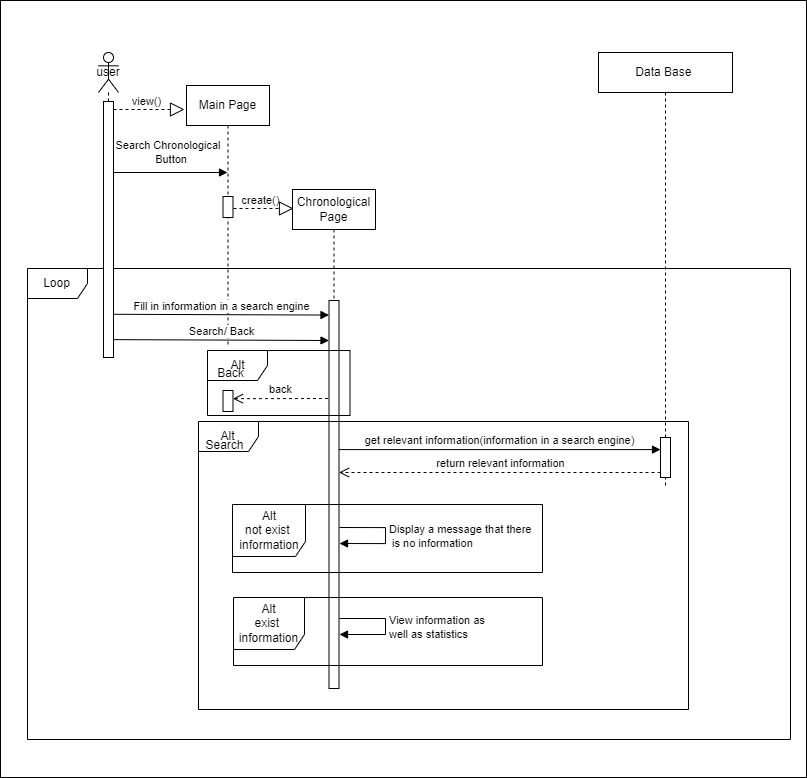

The diagram above was exported from draw.io. Its source (the exported page's mxGraphModel, read from the mxfile embedded in the PNG):
<mxGraphModel dx="133" dy="640" grid="0" gridSize="10" guides="1" tooltips="1" connect="1" arrows="1" fold="1" page="1" pageScale="1" pageWidth="827" pageHeight="1169" math="0" shadow="0">
  <root>
    <mxCell id="0" />
    <mxCell id="1" parent="0" />
    <mxCell id="d0bwGUSaSEGtr1DjH9nz-1" value="" style="rounded=0;whiteSpace=wrap;html=1;" parent="1" vertex="1">
      <mxGeometry x="1666" y="40" width="806" height="777" as="geometry" />
    </mxCell>
    <mxCell id="d0bwGUSaSEGtr1DjH9nz-49" value="Loop" style="shape=umlFrame;whiteSpace=wrap;html=1;pointerEvents=0;" parent="1" vertex="1">
      <mxGeometry x="1693" y="308" width="763" height="471" as="geometry" />
    </mxCell>
    <mxCell id="d0bwGUSaSEGtr1DjH9nz-51" value="Main Page" style="shape=umlLifeline;perimeter=lifelinePerimeter;whiteSpace=wrap;html=1;container=1;dropTarget=0;collapsible=0;recursiveResize=0;outlineConnect=0;portConstraint=eastwest;newEdgeStyle={&quot;edgeStyle&quot;:&quot;elbowEdgeStyle&quot;,&quot;elbow&quot;:&quot;vertical&quot;,&quot;curved&quot;:0,&quot;rounded&quot;:0};" parent="1" vertex="1">
      <mxGeometry x="1852" y="125" width="83" height="259" as="geometry" />
    </mxCell>
    <mxCell id="d0bwGUSaSEGtr1DjH9nz-52" value="" style="html=1;points=[];perimeter=orthogonalPerimeter;outlineConnect=0;targetShapes=umlLifeline;portConstraint=eastwest;newEdgeStyle={&quot;edgeStyle&quot;:&quot;elbowEdgeStyle&quot;,&quot;elbow&quot;:&quot;vertical&quot;,&quot;curved&quot;:0,&quot;rounded&quot;:0};" parent="d0bwGUSaSEGtr1DjH9nz-51" vertex="1">
      <mxGeometry x="36.5" y="111" width="10" height="21" as="geometry" />
    </mxCell>
    <mxCell id="d0bwGUSaSEGtr1DjH9nz-53" value="Data Base&amp;nbsp;" style="shape=umlLifeline;perimeter=lifelinePerimeter;whiteSpace=wrap;html=1;container=1;dropTarget=0;collapsible=0;recursiveResize=0;outlineConnect=0;portConstraint=eastwest;newEdgeStyle={&quot;edgeStyle&quot;:&quot;elbowEdgeStyle&quot;,&quot;elbow&quot;:&quot;vertical&quot;,&quot;curved&quot;:0,&quot;rounded&quot;:0};" parent="1" vertex="1">
      <mxGeometry x="2264" y="92" width="134" height="436" as="geometry" />
    </mxCell>
    <mxCell id="d0bwGUSaSEGtr1DjH9nz-54" value="" style="html=1;points=[];perimeter=orthogonalPerimeter;outlineConnect=0;targetShapes=umlLifeline;portConstraint=eastwest;newEdgeStyle={&quot;edgeStyle&quot;:&quot;elbowEdgeStyle&quot;,&quot;elbow&quot;:&quot;vertical&quot;,&quot;curved&quot;:0,&quot;rounded&quot;:0};" parent="d0bwGUSaSEGtr1DjH9nz-53" vertex="1">
      <mxGeometry x="62" y="385" width="10" height="40" as="geometry" />
    </mxCell>
    <mxCell id="d0bwGUSaSEGtr1DjH9nz-55" value="get relevant information(information in a search engine)" style="html=1;verticalAlign=bottom;endArrow=block;edgeStyle=elbowEdgeStyle;elbow=vertical;curved=0;rounded=0;" parent="d0bwGUSaSEGtr1DjH9nz-53" edge="1" source="d0bwGUSaSEGtr1DjH9nz-61">
      <mxGeometry width="80" relative="1" as="geometry">
        <mxPoint x="-366" y="397" as="sourcePoint" />
        <mxPoint x="62" y="397" as="targetPoint" />
        <mxPoint as="offset" />
        <Array as="points" />
      </mxGeometry>
    </mxCell>
    <mxCell id="d0bwGUSaSEGtr1DjH9nz-56" value="user" style="shape=umlLifeline;perimeter=lifelinePerimeter;whiteSpace=wrap;html=1;container=1;dropTarget=0;collapsible=0;recursiveResize=0;outlineConnect=0;portConstraint=eastwest;newEdgeStyle={&quot;edgeStyle&quot;:&quot;elbowEdgeStyle&quot;,&quot;elbow&quot;:&quot;vertical&quot;,&quot;curved&quot;:0,&quot;rounded&quot;:0};participant=umlActor;" parent="1" vertex="1">
      <mxGeometry x="1764" y="92" width="20" height="305" as="geometry" />
    </mxCell>
    <mxCell id="d0bwGUSaSEGtr1DjH9nz-57" value="" style="html=1;points=[];perimeter=orthogonalPerimeter;outlineConnect=0;targetShapes=umlLifeline;portConstraint=eastwest;newEdgeStyle={&quot;edgeStyle&quot;:&quot;elbowEdgeStyle&quot;,&quot;elbow&quot;:&quot;vertical&quot;,&quot;curved&quot;:0,&quot;rounded&quot;:0};" parent="d0bwGUSaSEGtr1DjH9nz-56" vertex="1">
      <mxGeometry x="5" y="49" width="10" height="256" as="geometry" />
    </mxCell>
    <mxCell id="d0bwGUSaSEGtr1DjH9nz-58" value="" style="endArrow=block;dashed=1;endFill=0;endSize=12;html=1;rounded=0;" parent="1" edge="1">
      <mxGeometry width="160" relative="1" as="geometry">
        <mxPoint x="1779" y="149" as="sourcePoint" />
        <mxPoint x="1850" y="149" as="targetPoint" />
      </mxGeometry>
    </mxCell>
    <mxCell id="d0bwGUSaSEGtr1DjH9nz-59" value="view()" style="edgeLabel;html=1;align=center;verticalAlign=middle;resizable=0;points=[];" parent="d0bwGUSaSEGtr1DjH9nz-58" connectable="0" vertex="1">
      <mxGeometry x="0.1237" y="-2" relative="1" as="geometry">
        <mxPoint x="-8" y="-11" as="offset" />
      </mxGeometry>
    </mxCell>
    <mxCell id="d0bwGUSaSEGtr1DjH9nz-60" value="Chronological Page" style="shape=umlLifeline;perimeter=lifelinePerimeter;whiteSpace=wrap;html=1;container=1;dropTarget=0;collapsible=0;recursiveResize=0;outlineConnect=0;portConstraint=eastwest;newEdgeStyle={&quot;edgeStyle&quot;:&quot;elbowEdgeStyle&quot;,&quot;elbow&quot;:&quot;vertical&quot;,&quot;curved&quot;:0,&quot;rounded&quot;:0};" parent="1" vertex="1">
      <mxGeometry x="1958" y="229" width="83" height="472" as="geometry" />
    </mxCell>
    <mxCell id="d0bwGUSaSEGtr1DjH9nz-61" value="" style="html=1;points=[];perimeter=orthogonalPerimeter;outlineConnect=0;targetShapes=umlLifeline;portConstraint=eastwest;newEdgeStyle={&quot;edgeStyle&quot;:&quot;elbowEdgeStyle&quot;,&quot;elbow&quot;:&quot;vertical&quot;,&quot;curved&quot;:0,&quot;rounded&quot;:0};" parent="d0bwGUSaSEGtr1DjH9nz-60" vertex="1">
      <mxGeometry x="36.5" y="111" width="10" height="388" as="geometry" />
    </mxCell>
    <mxCell id="d0bwGUSaSEGtr1DjH9nz-62" value="" style="endArrow=block;dashed=1;endFill=0;endSize=12;html=1;rounded=0;" parent="1" edge="1">
      <mxGeometry width="160" relative="1" as="geometry">
        <mxPoint x="1899" y="248" as="sourcePoint" />
        <mxPoint x="1959" y="248" as="targetPoint" />
      </mxGeometry>
    </mxCell>
    <mxCell id="d0bwGUSaSEGtr1DjH9nz-63" value="create()" style="edgeLabel;html=1;align=center;verticalAlign=middle;resizable=0;points=[];" parent="d0bwGUSaSEGtr1DjH9nz-62" connectable="0" vertex="1">
      <mxGeometry x="0.1237" y="-2" relative="1" as="geometry">
        <mxPoint x="-8" y="-11" as="offset" />
      </mxGeometry>
    </mxCell>
    <mxCell id="d0bwGUSaSEGtr1DjH9nz-64" value="" style="html=1;verticalAlign=bottom;endArrow=block;edgeStyle=elbowEdgeStyle;elbow=vertical;curved=0;rounded=0;" parent="1" edge="1">
      <mxGeometry width="80" relative="1" as="geometry">
        <mxPoint x="1779" y="212" as="sourcePoint" />
        <mxPoint x="1893" y="212.00000000000006" as="targetPoint" />
        <Array as="points">
          <mxPoint x="1779" y="212" />
        </Array>
      </mxGeometry>
    </mxCell>
    <mxCell id="d0bwGUSaSEGtr1DjH9nz-65" value="Search&amp;nbsp;Chronological&amp;nbsp;&lt;br&gt;&amp;nbsp;Button" style="edgeLabel;html=1;align=center;verticalAlign=middle;resizable=0;points=[];" parent="d0bwGUSaSEGtr1DjH9nz-64" connectable="0" vertex="1">
      <mxGeometry x="-0.0973" y="1" relative="1" as="geometry">
        <mxPoint x="4" y="-20" as="offset" />
      </mxGeometry>
    </mxCell>
    <mxCell id="d0bwGUSaSEGtr1DjH9nz-66" value="Fill in information in a search engine" style="html=1;verticalAlign=bottom;endArrow=block;edgeStyle=elbowEdgeStyle;elbow=vertical;curved=0;rounded=0;" parent="1" edge="1">
      <mxGeometry width="80" relative="1" as="geometry">
        <mxPoint x="1779" y="353.79310344827593" as="sourcePoint" />
        <mxPoint x="1994.5" y="353.79310344827593" as="targetPoint" />
        <Array as="points" />
      </mxGeometry>
    </mxCell>
    <mxCell id="d0bwGUSaSEGtr1DjH9nz-67" value="" style="html=1;points=[];perimeter=orthogonalPerimeter;outlineConnect=0;targetShapes=umlLifeline;portConstraint=eastwest;newEdgeStyle={&quot;edgeStyle&quot;:&quot;elbowEdgeStyle&quot;,&quot;elbow&quot;:&quot;vertical&quot;,&quot;curved&quot;:0,&quot;rounded&quot;:0};" parent="1" vertex="1">
      <mxGeometry x="1888.5" y="430" width="10" height="21" as="geometry" />
    </mxCell>
    <mxCell id="d0bwGUSaSEGtr1DjH9nz-68" value="back" style="html=1;verticalAlign=bottom;endArrow=open;dashed=1;endSize=8;edgeStyle=elbowEdgeStyle;elbow=vertical;curved=0;rounded=0;" parent="1" target="d0bwGUSaSEGtr1DjH9nz-67" edge="1">
      <mxGeometry relative="1" as="geometry">
        <mxPoint x="1993.5" y="438" as="sourcePoint" />
        <mxPoint x="1898.5" y="438" as="targetPoint" />
      </mxGeometry>
    </mxCell>
    <mxCell id="d0bwGUSaSEGtr1DjH9nz-69" value="Alt" style="shape=umlFrame;whiteSpace=wrap;html=1;pointerEvents=0;" parent="1" vertex="1">
      <mxGeometry x="1873" y="390" width="142.5" height="65" as="geometry" />
    </mxCell>
    <mxCell id="d0bwGUSaSEGtr1DjH9nz-70" value="Back" style="text;html=1;align=center;verticalAlign=middle;resizable=0;points=[];autosize=1;strokeColor=none;fillColor=none;" parent="1" vertex="1">
      <mxGeometry x="1873" y="400" width="45" height="26" as="geometry" />
    </mxCell>
    <mxCell id="d0bwGUSaSEGtr1DjH9nz-71" value="Alt" style="shape=umlFrame;whiteSpace=wrap;html=1;pointerEvents=0;" parent="1" vertex="1">
      <mxGeometry x="1864" y="461" width="490" height="288" as="geometry" />
    </mxCell>
    <mxCell id="d0bwGUSaSEGtr1DjH9nz-72" value="Search" style="text;html=1;align=center;verticalAlign=middle;resizable=0;points=[];autosize=1;strokeColor=none;fillColor=none;" parent="1" vertex="1">
      <mxGeometry x="1862" y="472" width="56" height="26" as="geometry" />
    </mxCell>
    <mxCell id="d0bwGUSaSEGtr1DjH9nz-73" value="Search/ Back" style="html=1;verticalAlign=bottom;endArrow=block;edgeStyle=elbowEdgeStyle;elbow=vertical;curved=0;rounded=0;" parent="1" edge="1">
      <mxGeometry width="80" relative="1" as="geometry">
        <mxPoint x="1779" y="379.1231034482759" as="sourcePoint" />
        <mxPoint x="1994.5" y="379.1231034482759" as="targetPoint" />
        <Array as="points" />
      </mxGeometry>
    </mxCell>
    <mxCell id="d0bwGUSaSEGtr1DjH9nz-74" value="return&amp;nbsp;relevant information" style="html=1;verticalAlign=bottom;endArrow=open;dashed=1;endSize=8;edgeStyle=elbowEdgeStyle;elbow=vertical;curved=0;rounded=0;" parent="1" source="d0bwGUSaSEGtr1DjH9nz-54" edge="1">
      <mxGeometry relative="1" as="geometry">
        <mxPoint x="2469" y="503" as="sourcePoint" />
        <mxPoint x="2004.5" y="512" as="targetPoint" />
        <Array as="points">
          <mxPoint x="2324" y="512" />
        </Array>
      </mxGeometry>
    </mxCell>
    <mxCell id="d0bwGUSaSEGtr1DjH9nz-75" value="Alt&lt;br&gt;not exist&amp;nbsp;&lt;br&gt;information" style="shape=umlFrame;whiteSpace=wrap;html=1;pointerEvents=0;width=73;height=52;" parent="1" vertex="1">
      <mxGeometry x="1898" y="544" width="310" height="68" as="geometry" />
    </mxCell>
    <mxCell id="d0bwGUSaSEGtr1DjH9nz-76" value="Display a message that there&lt;br&gt;&amp;nbsp;is no information" style="html=1;align=left;spacingLeft=2;endArrow=block;rounded=0;edgeStyle=orthogonalEdgeStyle;curved=0;rounded=0;" parent="1" edge="1">
      <mxGeometry relative="1" as="geometry">
        <mxPoint x="2005" y="567" as="sourcePoint" />
        <Array as="points">
          <mxPoint x="2005" y="567" />
          <mxPoint x="2051" y="567" />
          <mxPoint x="2051" y="583" />
        </Array>
        <mxPoint x="2005" y="583" as="targetPoint" />
      </mxGeometry>
    </mxCell>
    <mxCell id="d0bwGUSaSEGtr1DjH9nz-77" value="Alt&lt;br&gt;exist&amp;nbsp;&lt;br&gt;information" style="shape=umlFrame;whiteSpace=wrap;html=1;pointerEvents=0;width=71;height=52;" parent="1" vertex="1">
      <mxGeometry x="1899" y="637" width="309" height="68" as="geometry" />
    </mxCell>
    <mxCell id="d0bwGUSaSEGtr1DjH9nz-78" value="View information as&lt;br&gt;well as statistics" style="html=1;align=left;spacingLeft=2;endArrow=block;rounded=0;edgeStyle=orthogonalEdgeStyle;curved=0;rounded=0;" parent="1" edge="1">
      <mxGeometry relative="1" as="geometry">
        <mxPoint x="2005" y="658" as="sourcePoint" />
        <Array as="points">
          <mxPoint x="2005" y="658" />
          <mxPoint x="2051" y="658" />
          <mxPoint x="2051" y="674" />
        </Array>
        <mxPoint x="2005" y="674" as="targetPoint" />
      </mxGeometry>
    </mxCell>
  </root>
</mxGraphModel>